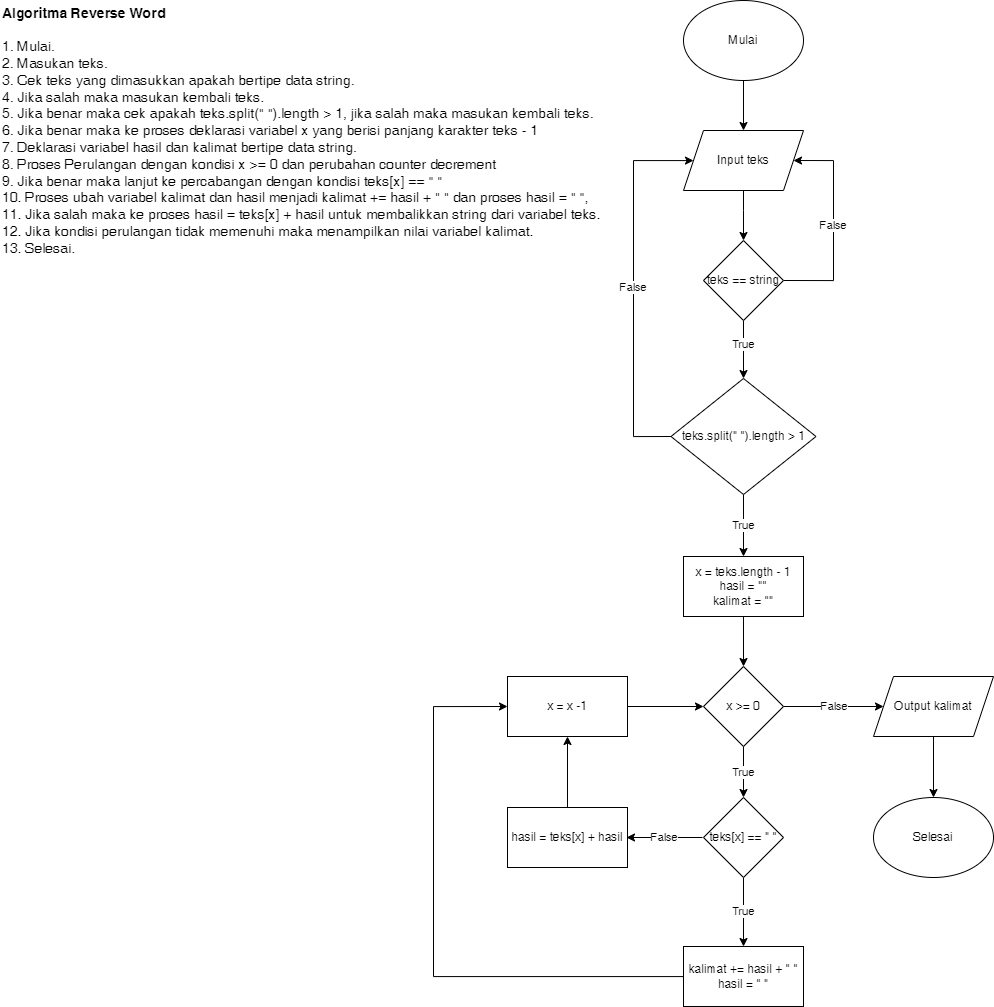

The diagram above was exported from draw.io. Its source (the exported page's mxGraphModel, read from the mxfile embedded in the PNG):
<mxGraphModel dx="2162" dy="851" grid="1" gridSize="10" guides="1" tooltips="1" connect="1" arrows="1" fold="1" page="1" pageScale="1" pageWidth="827" pageHeight="1169" math="0" shadow="0">
  <root>
    <mxCell id="WIyWlLk6GJQsqaUBKTNV-0" />
    <mxCell id="WIyWlLk6GJQsqaUBKTNV-1" parent="WIyWlLk6GJQsqaUBKTNV-0" />
    <mxCell id="FFBMj73NyTNfpbBwG0i3-9" style="edgeStyle=orthogonalEdgeStyle;rounded=0;orthogonalLoop=1;jettySize=auto;html=1;exitX=0.5;exitY=1;exitDx=0;exitDy=0;entryX=0.5;entryY=0;entryDx=0;entryDy=0;" parent="WIyWlLk6GJQsqaUBKTNV-1" source="FFBMj73NyTNfpbBwG0i3-1" target="FFBMj73NyTNfpbBwG0i3-2" edge="1">
      <mxGeometry relative="1" as="geometry" />
    </mxCell>
    <mxCell id="FFBMj73NyTNfpbBwG0i3-1" value="Mulai" style="ellipse;whiteSpace=wrap;html=1;" parent="WIyWlLk6GJQsqaUBKTNV-1" vertex="1">
      <mxGeometry x="490" y="40" width="120" height="80" as="geometry" />
    </mxCell>
    <mxCell id="FFBMj73NyTNfpbBwG0i3-10" style="edgeStyle=orthogonalEdgeStyle;rounded=0;orthogonalLoop=1;jettySize=auto;html=1;exitX=0.5;exitY=1;exitDx=0;exitDy=0;" parent="WIyWlLk6GJQsqaUBKTNV-1" source="FFBMj73NyTNfpbBwG0i3-2" target="FFBMj73NyTNfpbBwG0i3-3" edge="1">
      <mxGeometry relative="1" as="geometry">
        <Array as="points">
          <mxPoint x="550" y="250" />
          <mxPoint x="550" y="250" />
        </Array>
      </mxGeometry>
    </mxCell>
    <mxCell id="FFBMj73NyTNfpbBwG0i3-2" value="Input teks" style="shape=parallelogram;perimeter=parallelogramPerimeter;whiteSpace=wrap;html=1;fixedSize=1;" parent="WIyWlLk6GJQsqaUBKTNV-1" vertex="1">
      <mxGeometry x="490" y="170" width="120" height="60" as="geometry" />
    </mxCell>
    <mxCell id="qrlFir4lANgM7vDN8sn7-2" style="edgeStyle=orthogonalEdgeStyle;rounded=0;orthogonalLoop=1;jettySize=auto;html=1;exitX=0.5;exitY=1;exitDx=0;exitDy=0;" edge="1" parent="WIyWlLk6GJQsqaUBKTNV-1" source="FFBMj73NyTNfpbBwG0i3-3" target="qrlFir4lANgM7vDN8sn7-1">
      <mxGeometry relative="1" as="geometry">
        <mxPoint x="550" y="417" as="targetPoint" />
        <Array as="points" />
      </mxGeometry>
    </mxCell>
    <mxCell id="qrlFir4lANgM7vDN8sn7-5" value="True" style="edgeLabel;html=1;align=center;verticalAlign=middle;resizable=0;points=[];" vertex="1" connectable="0" parent="qrlFir4lANgM7vDN8sn7-2">
      <mxGeometry x="-0.203" y="-1" relative="1" as="geometry">
        <mxPoint as="offset" />
      </mxGeometry>
    </mxCell>
    <mxCell id="qrlFir4lANgM7vDN8sn7-12" value="False" style="edgeStyle=orthogonalEdgeStyle;rounded=0;orthogonalLoop=1;jettySize=auto;html=1;exitX=1;exitY=0.5;exitDx=0;exitDy=0;entryX=1;entryY=0.5;entryDx=0;entryDy=0;" edge="1" parent="WIyWlLk6GJQsqaUBKTNV-1" source="FFBMj73NyTNfpbBwG0i3-3" target="FFBMj73NyTNfpbBwG0i3-2">
      <mxGeometry relative="1" as="geometry">
        <Array as="points">
          <mxPoint x="640" y="320" />
          <mxPoint x="640" y="200" />
        </Array>
      </mxGeometry>
    </mxCell>
    <mxCell id="FFBMj73NyTNfpbBwG0i3-3" value="teks == string" style="rhombus;whiteSpace=wrap;html=1;" parent="WIyWlLk6GJQsqaUBKTNV-1" vertex="1">
      <mxGeometry x="510" y="280" width="80" height="80" as="geometry" />
    </mxCell>
    <mxCell id="FFBMj73NyTNfpbBwG0i3-13" style="edgeStyle=orthogonalEdgeStyle;rounded=0;orthogonalLoop=1;jettySize=auto;html=1;exitX=0.5;exitY=1;exitDx=0;exitDy=0;" parent="WIyWlLk6GJQsqaUBKTNV-1" source="FFBMj73NyTNfpbBwG0i3-4" edge="1">
      <mxGeometry relative="1" as="geometry">
        <mxPoint x="550" y="706" as="targetPoint" />
      </mxGeometry>
    </mxCell>
    <mxCell id="FFBMj73NyTNfpbBwG0i3-4" value="x = teks.length - 1&lt;br&gt;hasil = &quot;&quot;&lt;br&gt;kalimat = &quot;&quot;" style="rounded=0;whiteSpace=wrap;html=1;" parent="WIyWlLk6GJQsqaUBKTNV-1" vertex="1">
      <mxGeometry x="490" y="596" width="120" height="60" as="geometry" />
    </mxCell>
    <mxCell id="k_iOcCxJcwUzEWY5Orqy-13" value="True" style="edgeStyle=orthogonalEdgeStyle;rounded=0;orthogonalLoop=1;jettySize=auto;html=1;exitX=0.5;exitY=1;exitDx=0;exitDy=0;" parent="WIyWlLk6GJQsqaUBKTNV-1" source="k_iOcCxJcwUzEWY5Orqy-0" target="k_iOcCxJcwUzEWY5Orqy-5" edge="1">
      <mxGeometry relative="1" as="geometry" />
    </mxCell>
    <mxCell id="PXiI12Q_yQ2nWNFagktq-6" value="False" style="edgeStyle=orthogonalEdgeStyle;rounded=0;orthogonalLoop=1;jettySize=auto;html=1;" parent="WIyWlLk6GJQsqaUBKTNV-1" source="k_iOcCxJcwUzEWY5Orqy-0" target="PXiI12Q_yQ2nWNFagktq-4" edge="1">
      <mxGeometry relative="1" as="geometry" />
    </mxCell>
    <mxCell id="k_iOcCxJcwUzEWY5Orqy-0" value="x &amp;gt;= 0" style="rhombus;whiteSpace=wrap;html=1;" parent="WIyWlLk6GJQsqaUBKTNV-1" vertex="1">
      <mxGeometry x="510" y="706" width="80" height="80" as="geometry" />
    </mxCell>
    <mxCell id="Z1YdJ06J8hjUs-qJIHN5-4" value="True" style="edgeStyle=orthogonalEdgeStyle;rounded=0;orthogonalLoop=1;jettySize=auto;html=1;exitX=0.5;exitY=1;exitDx=0;exitDy=0;entryX=0.5;entryY=0;entryDx=0;entryDy=0;" parent="WIyWlLk6GJQsqaUBKTNV-1" source="k_iOcCxJcwUzEWY5Orqy-5" target="Z1YdJ06J8hjUs-qJIHN5-3" edge="1">
      <mxGeometry relative="1" as="geometry">
        <mxPoint x="550" y="982" as="targetPoint" />
      </mxGeometry>
    </mxCell>
    <mxCell id="Z1YdJ06J8hjUs-qJIHN5-11" value="False" style="edgeStyle=orthogonalEdgeStyle;rounded=0;orthogonalLoop=1;jettySize=auto;html=1;" parent="WIyWlLk6GJQsqaUBKTNV-1" edge="1">
      <mxGeometry relative="1" as="geometry">
        <mxPoint x="509" y="877" as="sourcePoint" />
        <mxPoint x="433" y="877" as="targetPoint" />
      </mxGeometry>
    </mxCell>
    <mxCell id="k_iOcCxJcwUzEWY5Orqy-5" value="teks[x] == &quot; &quot;" style="rhombus;whiteSpace=wrap;html=1;" parent="WIyWlLk6GJQsqaUBKTNV-1" vertex="1">
      <mxGeometry x="510" y="837" width="80" height="80" as="geometry" />
    </mxCell>
    <mxCell id="PXiI12Q_yQ2nWNFagktq-1" style="edgeStyle=orthogonalEdgeStyle;rounded=0;orthogonalLoop=1;jettySize=auto;html=1;entryX=0;entryY=0.5;entryDx=0;entryDy=0;" parent="WIyWlLk6GJQsqaUBKTNV-1" source="Z1YdJ06J8hjUs-qJIHN5-3" target="PXiI12Q_yQ2nWNFagktq-0" edge="1">
      <mxGeometry relative="1" as="geometry">
        <Array as="points">
          <mxPoint x="240" y="1016" />
          <mxPoint x="240" y="746" />
        </Array>
      </mxGeometry>
    </mxCell>
    <mxCell id="Z1YdJ06J8hjUs-qJIHN5-3" value="kalimat += hasil + &quot; &quot;&lt;br&gt;hasil = &quot; &quot;" style="rounded=0;whiteSpace=wrap;html=1;" parent="WIyWlLk6GJQsqaUBKTNV-1" vertex="1">
      <mxGeometry x="490" y="986" width="120" height="60" as="geometry" />
    </mxCell>
    <mxCell id="PXiI12Q_yQ2nWNFagktq-2" style="edgeStyle=orthogonalEdgeStyle;rounded=0;orthogonalLoop=1;jettySize=auto;html=1;exitX=0.5;exitY=0;exitDx=0;exitDy=0;" parent="WIyWlLk6GJQsqaUBKTNV-1" source="Z1YdJ06J8hjUs-qJIHN5-9" target="PXiI12Q_yQ2nWNFagktq-0" edge="1">
      <mxGeometry relative="1" as="geometry" />
    </mxCell>
    <mxCell id="Z1YdJ06J8hjUs-qJIHN5-9" value="hasil = teks[x] + hasil" style="rounded=0;whiteSpace=wrap;html=1;" parent="WIyWlLk6GJQsqaUBKTNV-1" vertex="1">
      <mxGeometry x="314" y="847" width="120" height="60" as="geometry" />
    </mxCell>
    <mxCell id="PXiI12Q_yQ2nWNFagktq-3" style="edgeStyle=orthogonalEdgeStyle;rounded=0;orthogonalLoop=1;jettySize=auto;html=1;exitX=1;exitY=0.5;exitDx=0;exitDy=0;" parent="WIyWlLk6GJQsqaUBKTNV-1" source="PXiI12Q_yQ2nWNFagktq-0" target="k_iOcCxJcwUzEWY5Orqy-0" edge="1">
      <mxGeometry relative="1" as="geometry" />
    </mxCell>
    <mxCell id="PXiI12Q_yQ2nWNFagktq-0" value="x = x -1" style="rounded=0;whiteSpace=wrap;html=1;" parent="WIyWlLk6GJQsqaUBKTNV-1" vertex="1">
      <mxGeometry x="314" y="716" width="120" height="60" as="geometry" />
    </mxCell>
    <mxCell id="PXiI12Q_yQ2nWNFagktq-7" style="edgeStyle=orthogonalEdgeStyle;rounded=0;orthogonalLoop=1;jettySize=auto;html=1;exitX=0.5;exitY=1;exitDx=0;exitDy=0;" parent="WIyWlLk6GJQsqaUBKTNV-1" source="PXiI12Q_yQ2nWNFagktq-4" target="PXiI12Q_yQ2nWNFagktq-5" edge="1">
      <mxGeometry relative="1" as="geometry" />
    </mxCell>
    <mxCell id="PXiI12Q_yQ2nWNFagktq-4" value="Output kalimat" style="shape=parallelogram;perimeter=parallelogramPerimeter;whiteSpace=wrap;html=1;fixedSize=1;" parent="WIyWlLk6GJQsqaUBKTNV-1" vertex="1">
      <mxGeometry x="680" y="716" width="120" height="60" as="geometry" />
    </mxCell>
    <mxCell id="PXiI12Q_yQ2nWNFagktq-5" value="Selesai" style="ellipse;whiteSpace=wrap;html=1;" parent="WIyWlLk6GJQsqaUBKTNV-1" vertex="1">
      <mxGeometry x="680" y="837" width="120" height="80" as="geometry" />
    </mxCell>
    <mxCell id="ww04DCA9R394P4CZgzLR-0" value="&lt;div style=&quot;font-size: 14px&quot;&gt;&lt;font style=&quot;font-size: 14px&quot;&gt;&lt;b&gt;Algoritma Reverse Word&lt;/b&gt;&lt;/font&gt;&lt;/div&gt;&lt;div style=&quot;font-size: 14px&quot;&gt;&lt;font style=&quot;font-size: 14px&quot;&gt;&lt;b&gt;&lt;br&gt;&lt;/b&gt;&lt;/font&gt;&lt;/div&gt;&lt;div style=&quot;font-size: 14px&quot;&gt;&lt;font style=&quot;font-size: 14px&quot;&gt;1. Mulai.&amp;nbsp;&lt;/font&gt;&lt;/div&gt;&lt;div style=&quot;font-size: 14px&quot;&gt;&lt;font style=&quot;font-size: 14px&quot;&gt;2. Masukan teks.&lt;/font&gt;&lt;/div&gt;&lt;div style=&quot;font-size: 14px&quot;&gt;&lt;font style=&quot;font-size: 14px&quot;&gt;3. Cek teks yang dimasukkan apakah bertipe data string.&lt;/font&gt;&lt;/div&gt;&lt;div style=&quot;font-size: 14px&quot;&gt;&lt;font style=&quot;font-size: 14px&quot;&gt;4. Jika salah maka masukan kembali teks.&lt;/font&gt;&lt;/div&gt;&lt;div style=&quot;font-size: 14px&quot;&gt;&lt;font style=&quot;font-size: 14px&quot;&gt;5. Jika benar maka cek apakah teks.split(&quot; &quot;).length &amp;gt; 1, jika salah maka masukan kembali teks.&lt;/font&gt;&lt;/div&gt;&lt;div style=&quot;font-size: 14px&quot;&gt;&lt;font style=&quot;font-size: 14px&quot;&gt;6. Jika benar maka ke proses deklarasi variabel x yang berisi panjang karakter teks - 1&lt;/font&gt;&lt;/div&gt;&lt;div style=&quot;font-size: 14px&quot;&gt;&lt;font style=&quot;font-size: 14px&quot;&gt;7. Deklarasi variabel hasil dan kalimat bertipe data string.&lt;/font&gt;&lt;/div&gt;&lt;div style=&quot;font-size: 14px&quot;&gt;&lt;font style=&quot;font-size: 14px&quot;&gt;8. Proses Perulangan dengan kondisi x &amp;gt;= 0 dan perubahan counter decrement&amp;nbsp;&lt;/font&gt;&lt;/div&gt;&lt;div style=&quot;font-size: 14px&quot;&gt;&lt;font style=&quot;font-size: 14px&quot;&gt;9. Jika benar maka lanjut ke percabangan dengan kondisi teks[x] == &quot; &quot;&amp;nbsp;&lt;/font&gt;&lt;/div&gt;&lt;div style=&quot;font-size: 14px&quot;&gt;&lt;font style=&quot;font-size: 14px&quot;&gt;10. Proses ubah variabel kalimat dan hasil menjadi kalimat += hasil + &quot; &quot; dan proses hasil = &quot; &quot;,&amp;nbsp;&lt;/font&gt;&lt;/div&gt;&lt;div style=&quot;font-size: 14px&quot;&gt;&lt;font style=&quot;font-size: 14px&quot;&gt;11. Jika salah maka ke proses hasil = teks[x] + hasil untuk membalikkan string dari variabel teks.&lt;/font&gt;&lt;/div&gt;&lt;div style=&quot;font-size: 14px&quot;&gt;&lt;font style=&quot;font-size: 14px&quot;&gt;12. Jika kondisi perulangan tidak memenuhi maka menampilkan nilai variabel kalimat.&lt;/font&gt;&lt;/div&gt;&lt;div style=&quot;font-size: 14px&quot;&gt;&lt;font style=&quot;font-size: 14px&quot;&gt;13. Selesai.&lt;/font&gt;&lt;/div&gt;" style="text;html=1;strokeColor=none;fillColor=none;align=left;verticalAlign=middle;whiteSpace=wrap;rounded=0;movable=1;resizable=1;rotatable=1;deletable=1;editable=1;connectable=1;" parent="WIyWlLk6GJQsqaUBKTNV-1" vertex="1">
      <mxGeometry x="-193" y="40" width="603" height="260" as="geometry" />
    </mxCell>
    <mxCell id="qrlFir4lANgM7vDN8sn7-4" value="True" style="edgeStyle=orthogonalEdgeStyle;rounded=0;orthogonalLoop=1;jettySize=auto;html=1;exitX=0.5;exitY=1;exitDx=0;exitDy=0;" edge="1" parent="WIyWlLk6GJQsqaUBKTNV-1" source="qrlFir4lANgM7vDN8sn7-1" target="FFBMj73NyTNfpbBwG0i3-4">
      <mxGeometry relative="1" as="geometry" />
    </mxCell>
    <mxCell id="qrlFir4lANgM7vDN8sn7-14" value="False" style="edgeStyle=orthogonalEdgeStyle;rounded=0;orthogonalLoop=1;jettySize=auto;html=1;exitX=0;exitY=0.5;exitDx=0;exitDy=0;" edge="1" parent="WIyWlLk6GJQsqaUBKTNV-1" source="qrlFir4lANgM7vDN8sn7-1" target="FFBMj73NyTNfpbBwG0i3-2">
      <mxGeometry relative="1" as="geometry">
        <Array as="points">
          <mxPoint x="440" y="476" />
          <mxPoint x="440" y="200" />
        </Array>
      </mxGeometry>
    </mxCell>
    <mxCell id="qrlFir4lANgM7vDN8sn7-1" value="teks.split(&quot; &quot;).length &amp;gt; 1" style="rhombus;whiteSpace=wrap;html=1;" vertex="1" parent="WIyWlLk6GJQsqaUBKTNV-1">
      <mxGeometry x="477.5" y="418" width="145" height="116" as="geometry" />
    </mxCell>
  </root>
</mxGraphModel>